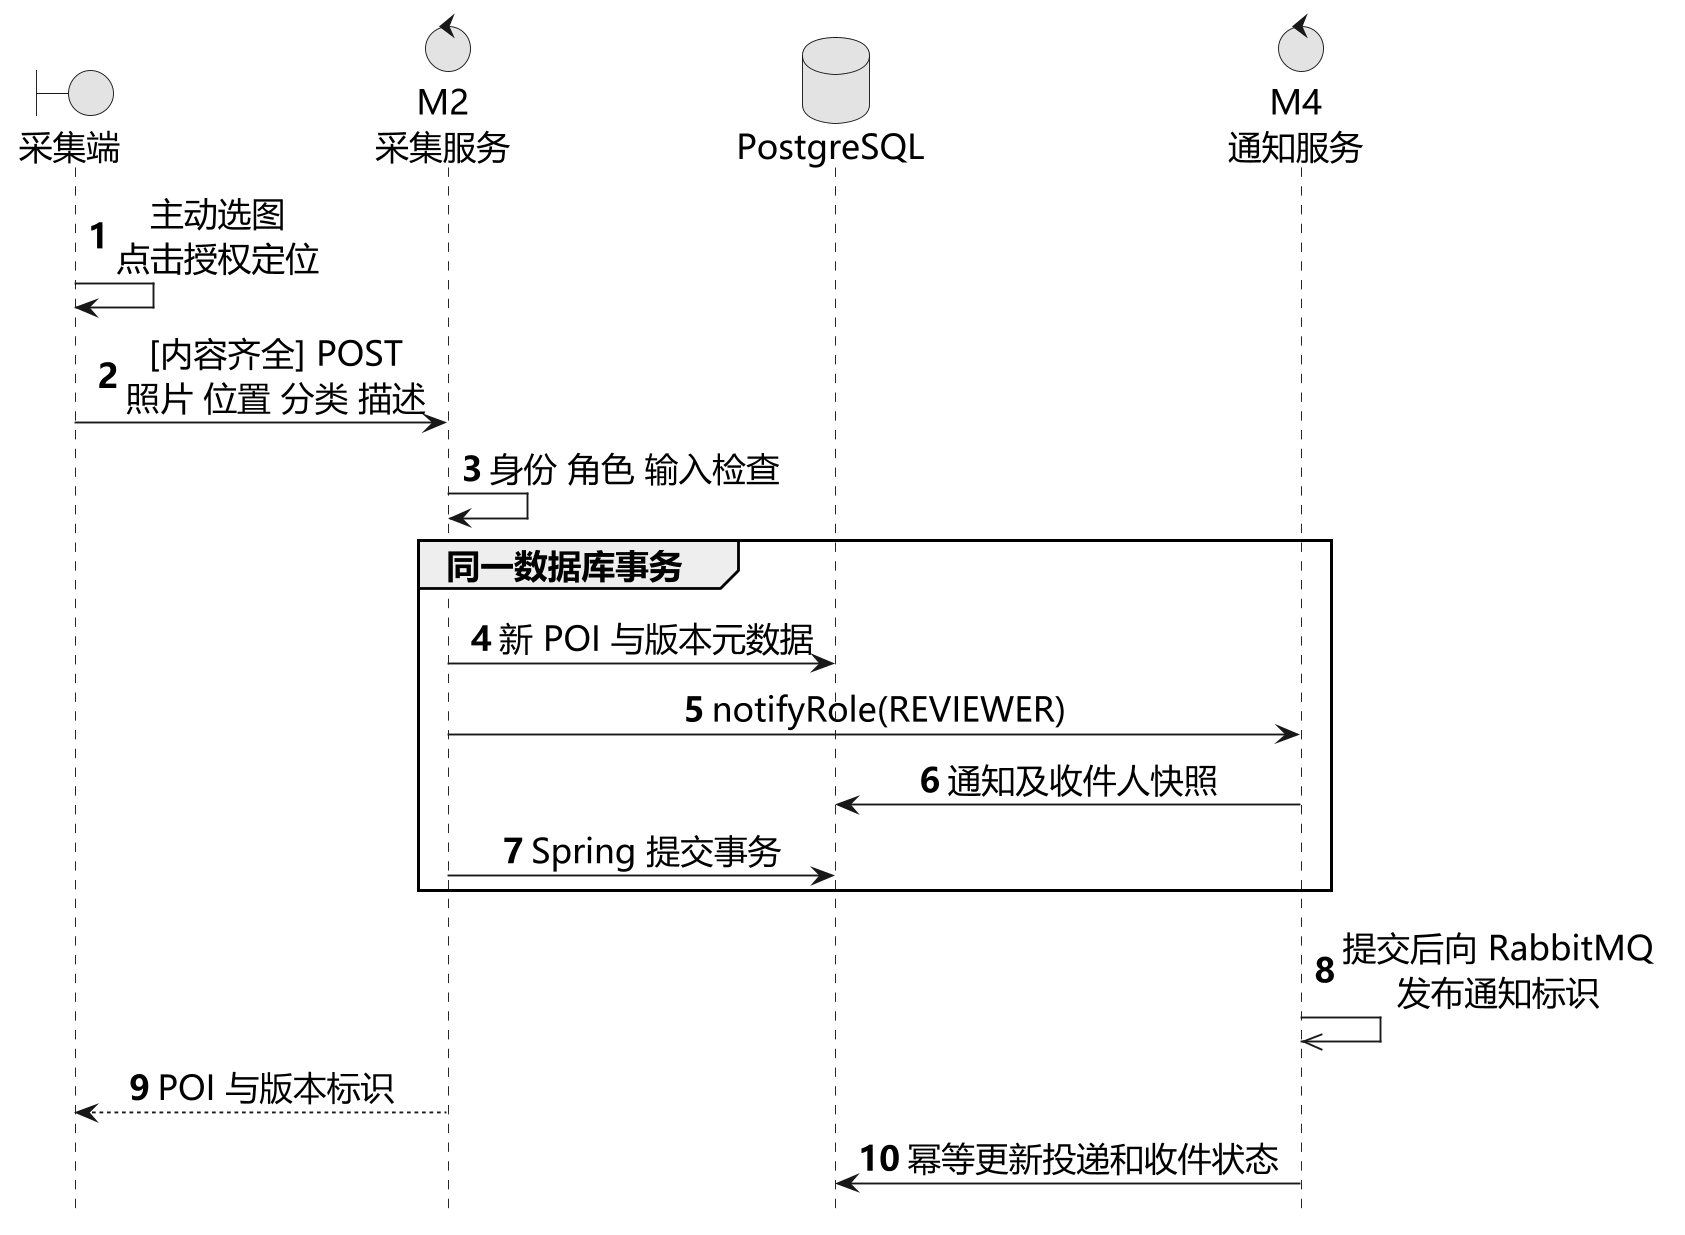

The diagram above was rendered by PlantUML. Its source (embedded in the PNG):
@startuml
skinparamlocked dpi 180
!include common.puml
skinparam sequenceMessageAlign center
skinparam defaultFontSize 18
skinparam padding 0
hide footbox
autonumber
boundary 采集端 as Web
control "M2\n采集服务" as Poi
database PostgreSQL as DB
control "M4\n通知服务" as Msg
Web -> Web : 主动选图\n点击授权定位
Web -> Poi : [内容齐全] POST\n照片 位置 分类 描述
  Poi -> Poi : 身份 角色 输入检查
  group 同一数据库事务
    Poi -> DB : 新 POI 与版本元数据
    Poi -> Msg : notifyRole(REVIEWER)
    Msg -> DB : 通知及收件人快照
    Poi -> DB : Spring 提交事务
  end
  Msg ->> Msg : 提交后向 RabbitMQ\n发布通知标识
  Poi --> Web : POI 与版本标识
  Msg -> DB : 幂等更新投递和收件状态
@enduml